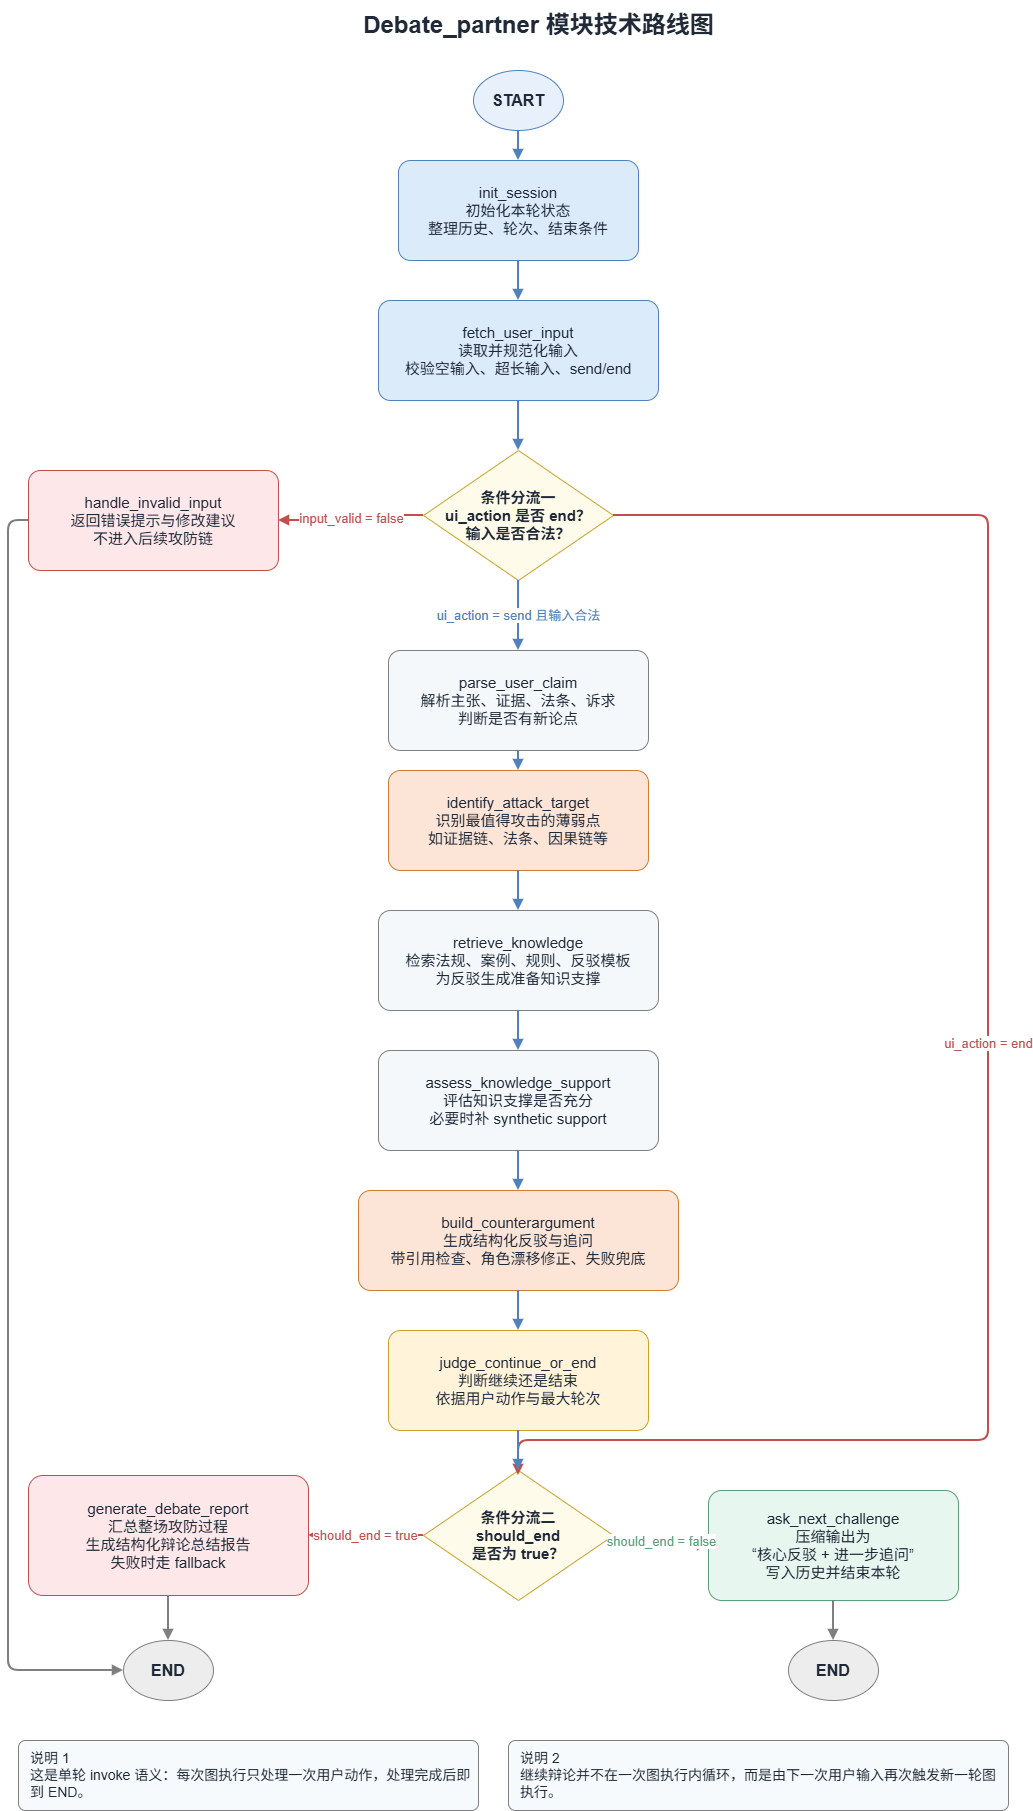

The diagram above was exported from draw.io. Its source (the exported page's mxGraphModel, read from the mxfile embedded in the PNG):
<mxGraphModel dx="2046" dy="1148" grid="1" gridSize="10" guides="1" tooltips="1" connect="1" arrows="1" fold="1" page="1" pageScale="1" pageWidth="1200" pageHeight="1800" math="0" shadow="0">
  <root>
    <mxCell id="0" />
    <mxCell id="1" parent="0" />
    <mxCell id="title" parent="1" style="text;html=1;strokeColor=none;fillColor=none;align=center;verticalAlign=middle;fontSize=24;fontStyle=1;fontColor=#1F2937;" value="Debate_partner 模块技术路线图" vertex="1">
      <mxGeometry height="50" width="740" x="230" y="20" as="geometry" />
    </mxCell>
    <mxCell id="start" parent="1" style="ellipse;whiteSpace=wrap;html=1;fillColor=#E8F1FB;strokeColor=#4F81BD;fontSize=16;fontStyle=1;fontColor=#1F2937;" value="START" vertex="1">
      <mxGeometry height="60" width="90" x="535" y="90" as="geometry" />
    </mxCell>
    <mxCell id="init" parent="1" style="rounded=1;whiteSpace=wrap;html=1;arcSize=12;fillColor=#DCEBFA;strokeColor=#4F81BD;fontSize=15;fontColor=#1F2937;" value="init_session&#10;初始化本轮状态&#10;整理历史、轮次、结束条件" vertex="1">
      <mxGeometry height="100" width="240" x="460" y="180" as="geometry" />
    </mxCell>
    <mxCell id="fetch" parent="1" style="rounded=1;whiteSpace=wrap;html=1;arcSize=12;fillColor=#DCEBFA;strokeColor=#4F81BD;fontSize=15;fontColor=#1F2937;" value="fetch_user_input&#10;读取并规范化输入&#10;校验空输入、超长输入、send/end" vertex="1">
      <mxGeometry height="100" width="280" x="440" y="320" as="geometry" />
    </mxCell>
    <mxCell id="decision1" parent="1" style="rhombus;whiteSpace=wrap;html=1;fillColor=#FFFBEA;strokeColor=#C9A227;fontSize=15;fontStyle=1;fontColor=#1F2937;" value="条件分流一&#10;ui_action 是否 end？&#10;输入是否合法？" vertex="1">
      <mxGeometry height="130" width="190" x="485" y="470" as="geometry" />
    </mxCell>
    <mxCell id="invalid" parent="1" style="rounded=1;whiteSpace=wrap;html=1;arcSize=12;fillColor=#FDE7E9;strokeColor=#C0504D;fontSize=15;fontColor=#1F2937;" value="handle_invalid_input&#10;返回错误提示与修改建议&#10;不进入后续攻防链" vertex="1">
      <mxGeometry height="100" width="250" x="90" y="490" as="geometry" />
    </mxCell>
    <mxCell id="parse" parent="1" style="rounded=1;whiteSpace=wrap;html=1;arcSize=12;fillColor=#F4F8FB;strokeColor=#7F7F7F;fontSize=15;fontColor=#1F2937;" value="parse_user_claim&#10;解析主张、证据、法条、诉求&#10;判断是否有新论点" vertex="1">
      <mxGeometry height="100" width="260" x="450" y="670" as="geometry" />
    </mxCell>
    <mxCell id="attack" parent="1" style="rounded=1;whiteSpace=wrap;html=1;arcSize=12;fillColor=#FCE4D6;strokeColor=#D07C31;fontSize=15;fontColor=#1F2937;" value="identify_attack_target&#10;识别最值得攻击的薄弱点&#10;如证据链、法条、因果链等" vertex="1">
      <mxGeometry height="100" width="260" x="450" y="790" as="geometry" />
    </mxCell>
    <mxCell id="retrieve" parent="1" style="rounded=1;whiteSpace=wrap;html=1;arcSize=12;fillColor=#F4F8FB;strokeColor=#7F7F7F;fontSize=15;fontColor=#1F2937;" value="retrieve_knowledge&#10;检索法规、案例、规则、反驳模板&#10;为反驳生成准备知识支撑" vertex="1">
      <mxGeometry height="100" width="280" x="440" y="930" as="geometry" />
    </mxCell>
    <mxCell id="assess" parent="1" style="rounded=1;whiteSpace=wrap;html=1;arcSize=12;fillColor=#F4F8FB;strokeColor=#7F7F7F;fontSize=15;fontColor=#1F2937;" value="assess_knowledge_support&#10;评估知识支撑是否充分&#10;必要时补 synthetic support" vertex="1">
      <mxGeometry height="100" width="280" x="440" y="1070" as="geometry" />
    </mxCell>
    <mxCell id="counter" parent="1" style="rounded=1;whiteSpace=wrap;html=1;arcSize=12;fillColor=#FCE4D6;strokeColor=#D07C31;fontSize=15;fontColor=#1F2937;" value="build_counterargument&#10;生成结构化反驳与追问&#10;带引用检查、角色漂移修正、失败兜底" vertex="1">
      <mxGeometry height="100" width="320" x="420" y="1210" as="geometry" />
    </mxCell>
    <mxCell id="judge" parent="1" style="rounded=1;whiteSpace=wrap;html=1;arcSize=12;fillColor=#FFF3D9;strokeColor=#C9A227;fontSize=15;fontColor=#1F2937;" value="judge_continue_or_end&#10;判断继续还是结束&#10;依据用户动作与最大轮次" vertex="1">
      <mxGeometry height="100" width="260" x="450" y="1350" as="geometry" />
    </mxCell>
    <mxCell id="decision2" parent="1" style="rhombus;whiteSpace=wrap;html=1;fillColor=#FFFBEA;strokeColor=#C9A227;fontSize=15;fontStyle=1;fontColor=#1F2937;" value="条件分流二&#10;should_end&#10;是否为 true？" vertex="1">
      <mxGeometry height="130" width="190" x="485" y="1490" as="geometry" />
    </mxCell>
    <mxCell id="ask" parent="1" style="rounded=1;whiteSpace=wrap;html=1;arcSize=12;fillColor=#E7F6EF;strokeColor=#5B9E77;fontSize=15;fontColor=#1F2937;" value="ask_next_challenge&#10;压缩输出为&#10;“核心反驳 + 进一步追问”&#10;写入历史并结束本轮" vertex="1">
      <mxGeometry height="110" width="250" x="770" y="1510" as="geometry" />
    </mxCell>
    <mxCell id="report" parent="1" style="rounded=1;whiteSpace=wrap;html=1;arcSize=12;fillColor=#FDE7E9;strokeColor=#C0504D;fontSize=15;fontColor=#1F2937;" value="generate_debate_report&#10;汇总整场攻防过程&#10;生成结构化辩论总结报告&#10;失败时走 fallback" vertex="1">
      <mxGeometry height="120" width="280" x="90" y="1495" as="geometry" />
    </mxCell>
    <mxCell id="end_left" parent="1" style="ellipse;whiteSpace=wrap;html=1;fillColor=#EDEDED;strokeColor=#7F7F7F;fontSize=16;fontStyle=1;fontColor=#1F2937;" value="END" vertex="1">
      <mxGeometry height="60" width="90" x="185" y="1660" as="geometry" />
    </mxCell>
    <mxCell id="end_right" parent="1" style="ellipse;whiteSpace=wrap;html=1;fillColor=#EDEDED;strokeColor=#7F7F7F;fontSize=16;fontStyle=1;fontColor=#1F2937;" value="END" vertex="1">
      <mxGeometry height="60" width="90" x="850" y="1660" as="geometry" />
    </mxCell>
    <mxCell id="e1" edge="1" parent="1" source="start" style="edgeStyle=orthogonalEdgeStyle;html=1;strokeColor=#4F81BD;strokeWidth=2;endArrow=block;" target="init">
      <mxGeometry relative="1" as="geometry" />
    </mxCell>
    <mxCell id="e2" edge="1" parent="1" source="init" style="edgeStyle=orthogonalEdgeStyle;html=1;strokeColor=#4F81BD;strokeWidth=2;endArrow=block;" target="fetch">
      <mxGeometry relative="1" as="geometry" />
    </mxCell>
    <mxCell id="e3" edge="1" parent="1" source="fetch" style="edgeStyle=orthogonalEdgeStyle;html=1;strokeColor=#4F81BD;strokeWidth=2;endArrow=block;" target="decision1">
      <mxGeometry relative="1" as="geometry" />
    </mxCell>
    <mxCell id="e4" edge="1" parent="1" source="decision1" style="edgeStyle=orthogonalEdgeStyle;html=1;strokeColor=#C0504D;strokeWidth=2;endArrow=block;fontSize=13;fontColor=#C0504D;" target="invalid" value="input_valid = false">
      <mxGeometry relative="1" as="geometry" />
    </mxCell>
    <mxCell id="e5" edge="1" parent="1" source="decision1" style="edgeStyle=orthogonalEdgeStyle;html=1;strokeColor=#C0504D;strokeWidth=2;endArrow=block;fontSize=13;fontColor=#C0504D;exitX=1;exitY=0.5;exitDx=0;exitDy=0;" value="ui_action = end">
      <mxGeometry relative="1" as="geometry">
        <Array as="points">
          <mxPoint x="1050" y="535" />
          <mxPoint x="1050" y="1460" />
          <mxPoint x="580" y="1460" />
        </Array>
        <mxPoint x="950" y="550" as="sourcePoint" />
        <mxPoint x="580" y="1495" as="targetPoint" />
      </mxGeometry>
    </mxCell>
    <mxCell id="e6" edge="1" parent="1" source="decision1" style="edgeStyle=orthogonalEdgeStyle;html=1;strokeColor=#4F81BD;strokeWidth=2;endArrow=block;fontSize=13;fontColor=#4F81BD;" target="parse" value="ui_action = send 且输入合法">
      <mxGeometry relative="1" as="geometry" />
    </mxCell>
    <mxCell id="e7" edge="1" parent="1" source="parse" style="edgeStyle=orthogonalEdgeStyle;html=1;strokeColor=#4F81BD;strokeWidth=2;endArrow=block;" target="attack">
      <mxGeometry relative="1" as="geometry" />
    </mxCell>
    <mxCell id="e8" edge="1" parent="1" source="attack" style="edgeStyle=orthogonalEdgeStyle;html=1;strokeColor=#4F81BD;strokeWidth=2;endArrow=block;" target="retrieve">
      <mxGeometry relative="1" as="geometry" />
    </mxCell>
    <mxCell id="e9" edge="1" parent="1" source="retrieve" style="edgeStyle=orthogonalEdgeStyle;html=1;strokeColor=#4F81BD;strokeWidth=2;endArrow=block;" target="assess">
      <mxGeometry relative="1" as="geometry" />
    </mxCell>
    <mxCell id="e10" edge="1" parent="1" source="assess" style="edgeStyle=orthogonalEdgeStyle;html=1;strokeColor=#4F81BD;strokeWidth=2;endArrow=block;" target="counter">
      <mxGeometry relative="1" as="geometry" />
    </mxCell>
    <mxCell id="e11" edge="1" parent="1" source="counter" style="edgeStyle=orthogonalEdgeStyle;html=1;strokeColor=#4F81BD;strokeWidth=2;endArrow=block;" target="judge">
      <mxGeometry relative="1" as="geometry" />
    </mxCell>
    <mxCell id="e12" edge="1" parent="1" source="judge" style="edgeStyle=orthogonalEdgeStyle;html=1;strokeColor=#4F81BD;strokeWidth=2;endArrow=block;entryX=0.5;entryY=0;entryDx=0;entryDy=0;" target="decision2">
      <mxGeometry relative="1" as="geometry" />
    </mxCell>
    <mxCell id="e13" edge="1" parent="1" source="decision2" style="edgeStyle=orthogonalEdgeStyle;html=1;strokeColor=#C0504D;strokeWidth=2;endArrow=block;fontSize=13;fontColor=#C0504D;" target="report" value="should_end = true">
      <mxGeometry relative="1" as="geometry" />
    </mxCell>
    <mxCell id="e14" edge="1" parent="1" source="decision2" style="edgeStyle=orthogonalEdgeStyle;html=1;strokeColor=#5B9E77;strokeWidth=2;endArrow=block;fontSize=13;fontColor=#5B9E77;" target="ask" value="should_end = false">
      <mxGeometry relative="1" as="geometry" />
    </mxCell>
    <mxCell id="e15" edge="1" parent="1" source="invalid" style="edgeStyle=orthogonalEdgeStyle;html=1;strokeColor=#7F7F7F;strokeWidth=2;endArrow=block;" target="end_left">
      <mxGeometry relative="1" as="geometry">
        <Array as="points">
          <mxPoint x="70" y="540" />
          <mxPoint x="70" y="1690" />
        </Array>
      </mxGeometry>
    </mxCell>
    <mxCell id="e16" edge="1" parent="1" source="report" style="edgeStyle=orthogonalEdgeStyle;html=1;strokeColor=#7F7F7F;strokeWidth=2;endArrow=block;" target="end_left">
      <mxGeometry relative="1" as="geometry" />
    </mxCell>
    <mxCell id="e17" edge="1" parent="1" source="ask" style="edgeStyle=orthogonalEdgeStyle;html=1;strokeColor=#7F7F7F;strokeWidth=2;endArrow=block;" target="end_right">
      <mxGeometry relative="1" as="geometry" />
    </mxCell>
    <mxCell id="note1" parent="1" style="rounded=1;whiteSpace=wrap;html=1;arcSize=10;fillColor=#F7FAFC;strokeColor=#7F7F7F;fontSize=14;fontColor=#1F2937;align=left;spacingLeft=10;" value="说明 1&#10;这是单轮 invoke 语义：每次图执行只处理一次用户动作，处理完成后即到 END。" vertex="1">
      <mxGeometry height="70" width="460" x="80" y="1760" as="geometry" />
    </mxCell>
    <mxCell id="note2" parent="1" style="rounded=1;whiteSpace=wrap;html=1;arcSize=10;fillColor=#F7FAFC;strokeColor=#7F7F7F;fontSize=14;fontColor=#1F2937;align=left;spacingLeft=10;" value="说明 2&#10;继续辩论并不在一次图执行内循环，而是由下一次用户输入再次触发新一轮图执行。" vertex="1">
      <mxGeometry height="70" width="500" x="570" y="1760" as="geometry" />
    </mxCell>
  </root>
</mxGraphModel>